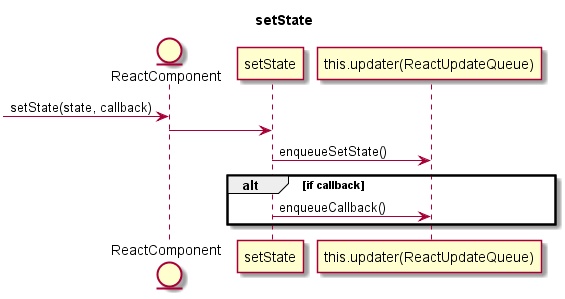

The diagram above was rendered by PlantUML. Its source (embedded in the PNG):
@startuml
title setState
Entity ReactComponent
[-> ReactComponent: setState(state, callback)
ReactComponent -> setState
setState -> "this.updater(ReactUpdateQueue)": enqueueSetState()
alt if callback
  setState -> "this.updater(ReactUpdateQueue)": enqueueCallback()
end
@enduml